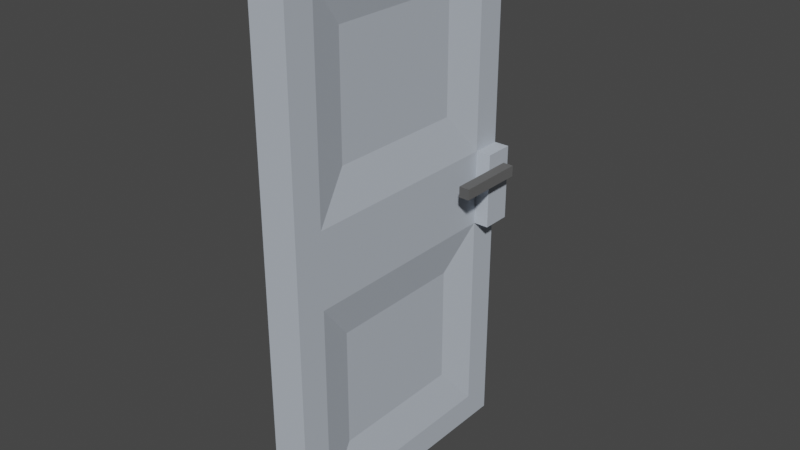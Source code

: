 # Source: placeholder_door.blend  (saved by Blender 3.5.10; exported with 4.5.12 LTS)
import bpy
from mathutils import Matrix  # noqa: F401  (used for matrix-valued properties, if any)

bpy.ops.wm.read_factory_settings(use_empty=True)
scene = bpy.context.scene
scene.name = 'Scene'

# ---- materials (node trees are filled in below, after node groups)
mat_door_surface = bpy.data.materials.new('door_surface')
mat_door_surface.alpha_threshold = 0.0
mat_door_surface.use_transparent_shadow = False
mat_door_surface.line_color = (0.0, 0.0, 0.0, 1.0)
mat_handle_surface = bpy.data.materials.new('handle_surface')
mat_handle_surface.use_transparent_shadow = False

# ---- material node trees
mat_door_surface.use_nodes = True; mat_door_surface.node_tree.nodes.clear()
_N = mat_door_surface.node_tree.nodes; _L = mat_door_surface.node_tree.links
n0 = _N.new('ShaderNodeOutputMaterial'); n0.name = 'Material Output'; n0.location = (300, 300)
n1 = _N.new('ShaderNodeBsdfPrincipled'); n1.name = 'Principled BSDF'; n1.location = (10, 300)
n1.distribution = 'GGX'
n1.subsurface_method = 'BURLEY'
n1.inputs[0].default_value = (0.4766, 0.5263, 0.5926, 1.0)
n1.inputs[2].default_value = 1.0
n1.inputs[3].default_value = 1.45
n1.inputs[27].default_value = (0.0, 0.0, 0.0, 1.0)
n1.inputs[28].default_value = 1.0
_L.new(n1.outputs[0], n0.inputs[0])
n0.is_active_output = True
mat_handle_surface.use_nodes = True; mat_handle_surface.node_tree.nodes.clear()
_N = mat_handle_surface.node_tree.nodes; _L = mat_handle_surface.node_tree.links
n0 = _N.new('ShaderNodeOutputMaterial'); n0.name = 'Material Output'; n0.location = (300, 300)
n1 = _N.new('ShaderNodeBsdfPrincipled'); n1.name = 'Principled BSDF'; n1.location = (10, 300)
n1.distribution = 'GGX'
n1.subsurface_method = 'BURLEY'
n1.inputs[0].default_value = (0.2668, 0.2668, 0.2668, 1.0)
n1.inputs[1].default_value = 1.0
n1.inputs[2].default_value = 1.0
n1.inputs[3].default_value = 1.45
n1.inputs[27].default_value = (0.0, 0.0, 0.0, 1.0)
n1.inputs[28].default_value = 1.0
_L.new(n1.outputs[0], n0.inputs[0])
n0.is_active_output = True

# ---- world
world_world = bpy.data.worlds.new('World'); scene.world = world_world
world_world.use_nodes = True; world_world.node_tree.nodes.clear()
_N = world_world.node_tree.nodes; _L = world_world.node_tree.links
n0 = _N.new('ShaderNodeOutputWorld'); n0.name = 'World Output'; n0.location = (300, 300)
n1 = _N.new('ShaderNodeBackground'); n1.name = 'Background'; n1.location = (10, 300)
n1.inputs[0].default_value = (0.05088, 0.05088, 0.05088, 1.0)
_L.new(n1.outputs[0], n0.inputs[0])
n0.is_active_output = True
world_world.color = (0.05088, 0.05088, 0.05088)
world_world.use_sun_shadow = False
world_world.sun_shadow_jitter_overblur = 0.0

# ---- meshes
me_cube = bpy.data.meshes.new('Cube')
me_cube.from_pydata([(1.0, 1.0, 1.0), (1.0, 1.0, -1.0), (1.0, -1.0, 1.0), (1.0, -1.0, -1.0), (-1.0, 1.0, 1.0), (-1.0, 1.0, -1.0), (-1.0, -1.0, 1.0), (-1.0, -1.0, -1.0), (1.0, 1.0, 0.8947), (1.0, 1.0, -0.8947), (-1.0, -1.0, -0.8947), (-1.0, -1.0, 0.8947), (1.0, -1.0, 0.8947), (1.0, -1.0, -0.8947), (-1.0, 1.0, -0.8947), (-1.0, 1.0, 0.8947), (1.82, 1.0, 0.1388), (1.82, 1.0, -0.1388), (1.82, 0.7827, -0.1388), (1.82, 0.7827, 0.1388), (1.0, -0.7827, -1.0), (1.0, 0.7827, -1.0), (-1.0, -0.7827, 1.0), (-1.0, 0.7827, 1.0), (1.0, 0.7827, 1.0), (1.0, -0.7827, 1.0), (-1.0, 0.7827, -1.0), (-1.0, -0.7827, -1.0), (0.5458, 0.5149, 0.7356), (0.5458, -0.5149, 0.7356), (0.5458, -0.5149, -0.7356), (0.5458, 0.5149, -0.7356), (-1.0, -0.7827, 0.8947), (-1.0, 0.7827, 0.8947), (-1.0, -0.7827, -0.8947), (-1.0, 0.7827, -0.8947), (-1.0, -0.7827, -0.1388), (-1.0, -0.7827, 0.1388), (-1.0, 0.7827, -0.1388), (-1.0, 0.7827, 0.1388), (0.5458, 0.5149, 0.298), (0.5458, 0.5149, -0.298), (0.5458, -0.5149, 0.298), (0.5458, -0.5149, -0.298), (-1.0, -1.0, 0.1388), (-1.0, -1.0, -0.1388), (1.0, -1.0, -0.1388), (1.0, -1.0, 0.1388), (1.0, 1.0, -0.1388), (1.0, 1.0, 0.1388), (-1.0, 1.0, 0.1388), (-1.0, 1.0, -0.1388), (1.82, 1.0, 0.0), (1.82, 0.7827, 0.0), (-1.0, -1.0, 0.0), (1.0, -1.0, 0.0), (-1.0, 1.0, 0.0), (-1.0, 0.7827, 0.0), (1.0, 0.7827, 0.0), (1.0, 1.0, 0.0), (1.0, -0.7827, 0.0), (-1.0, -0.7827, 0.0), (1.851, 0.4341, 0.0444), (1.851, 0.4341, 0.08467), (1.851, 0.9456, 0.0444), (1.851, 0.9456, 0.08467), (2.429, 0.4341, 0.0444), (2.429, 0.4341, 0.08467), (2.429, 0.9456, 0.0444), (2.429, 0.9456, 0.08467), (1.0, 0.7827, 0.8947), (1.0, -0.7827, 0.8947), (1.0, -0.7827, -0.8947), (1.0, 0.7827, -0.8947), (1.0, -0.7827, -0.1388), (1.0, 0.7827, -0.1388), (1.0, 0.7827, 0.1388), (1.0, -0.7827, 0.1388)], [], [(11, 6, 22, 32), (0, 4, 23, 24), (3, 13, 10, 7), (1, 9, 73, 21), (15, 4, 0, 8), (25, 22, 6, 2), (7, 10, 34, 27), (5, 14, 9, 1), (12, 2, 6, 11), (29, 42, 40, 28), (53, 52, 16, 19), (11, 32, 37, 44), (33, 15, 50, 39), (15, 8, 49, 50), (5, 1, 21, 26), (8, 70, 76, 49), (12, 11, 44, 47), (26, 35, 14, 5), (71, 25, 2, 12), (8, 0, 24, 70), (27, 20, 3, 7), (33, 23, 4, 15), (35, 26, 27, 34), (48, 75, 73, 9), (45, 36, 34, 10), (72, 20, 21, 73), (25, 71, 70, 24), (23, 33, 32, 22), (20, 27, 26, 21), (22, 25, 24, 23), (20, 72, 13, 3), (71, 12, 47, 77), (74, 46, 13, 72), (38, 51, 14, 35), (46, 45, 10, 13), (33, 39, 37, 32), (51, 48, 9, 14), (43, 30, 31, 41), (54, 55, 47, 44), (56, 57, 39, 50), (49, 76, 19, 16), (59, 56, 50, 49), (60, 58, 76, 77), (55, 60, 77, 47), (57, 61, 37, 39), (61, 54, 44, 37), (38, 35, 34, 36), (75, 48, 17, 18), (59, 49, 16, 52), (58, 75, 18, 53), (76, 58, 53, 19), (48, 59, 52, 17), (36, 45, 54, 61), (38, 36, 61, 57), (46, 74, 60, 55), (74, 75, 58, 60), (48, 51, 56, 59), (51, 38, 57, 56), (45, 46, 55, 54), (18, 17, 52, 53), (62, 63, 65, 64), (64, 65, 69, 68), (68, 69, 67, 66), (66, 67, 63, 62), (64, 68, 66, 62), (69, 65, 63, 67), (29, 28, 70, 71), (31, 30, 72, 73), (43, 41, 75, 74), (40, 42, 77, 76), (28, 40, 76, 70), (30, 43, 74, 72), (41, 31, 73, 75), (42, 29, 71, 77)])
me_cube.polygons.foreach_set('material_index', [0, 0, 0, 0, 0, 0, 0, 0, 0, 0, 0, 0, 0, 0, 0, 0, 0, 0, 0, 0, 0, 0, 0, 0, 0, 0, 0, 0, 0, 0, 0, 0, 0, 0, 0, 0, 0, 0, 0, 0, 0, 0, 0, 0, 0, 0, 0, 0, 0, 0, 0, 0, 0, 0, 0, 0, 0, 0, 0, 0, 1, 1, 1, 1, 1, 1, 0, 0, 0, 0, 0, 0, 0, 0])
_uv = me_cube.uv_layers.new(name='UVMap')
_uv.uv.foreach_set('vector', [0.6118, 0.0, 0.625, 0.0, 0.625, 0.02716, 0.6118, 0.02716, 0.625, 0.5, 0.875, 0.5, 0.875, 0.5272, 0.625, 0.5272, 0.375, 0.75, 0.3882, 0.75, 0.3882, 1.0, 0.375, 1.0, 0.375, 0.5, 0.3882, 0.5, 0.3882, 0.5272, 0.375, 0.5272, 0.6118, 0.25, 0.625, 0.25, 0.625, 0.5, 0.6118, 0.5, 0.625, 0.7228, 0.875, 0.7228, 0.875, 0.75, 0.625, 0.75, 0.375, 0.0, 0.3882, 0.0, 0.3882, 0.02716, 0.375, 0.02716, 0.375, 0.25, 0.3882, 0.25, 0.3882, 0.5, 0.375, 0.5, 0.6118, 0.75, 0.625, 0.75, 0.625, 1.0, 0.6118, 1.0, 0.5919, 0.7029, 0.5372, 0.7029, 0.5372, 0.5471, 0.5919, 0.5471, 0.5, 0.5272, 0.5, 0.5, 0.5173, 0.5, 0.5173, 0.5272, 0.6118, 0.0, 0.6118, 0.02716, 0.5173, 0.02716, 0.5173, 0.0, 0.6118, 0.2228, 0.6118, 0.25, 0.5173, 0.25, 0.5173, 0.2228, 0.6118, 0.25, 0.6118, 0.5, 0.5173, 0.5, 0.5173, 0.25, 0.125, 0.5, 0.375, 0.5, 0.375, 0.5272, 0.125, 0.5272, 0.6118, 0.5, 0.6118, 0.5272, 0.5173, 0.5272, 0.5173, 0.5, 0.6118, 0.75, 0.6118, 1.0, 0.5173, 1.0, 0.5173, 0.75, 0.375, 0.2228, 0.3882, 0.2228, 0.3882, 0.25, 0.375, 0.25, 0.6118, 0.7228, 0.625, 0.7228, 0.625, 0.75, 0.6118, 0.75, 0.6118, 0.5, 0.625, 0.5, 0.625, 0.5272, 0.6118, 0.5272, 0.125, 0.7228, 0.375, 0.7228, 0.375, 0.75, 0.125, 0.75, 0.6118, 0.2228, 0.625, 0.2228, 0.625, 0.25, 0.6118, 0.25, 0.3882, 0.2228, 0.375, 0.2228, 0.375, 0.02716, 0.3882, 0.02716, 0.4827, 0.5, 0.4827, 0.5272, 0.3882, 0.5272, 0.3882, 0.5, 0.4827, 0.0, 0.4827, 0.02716, 0.3882, 0.02716, 0.3882, 0.0, 0.3882, 0.7228, 0.375, 0.7228, 0.375, 0.5272, 0.3882, 0.5272, 0.625, 0.7228, 0.6118, 0.7228, 0.6118, 0.5272, 0.625, 0.5272, 0.625, 0.2228, 0.6118, 0.2228, 0.6118, 0.02716, 0.625, 0.02716, 0.375, 0.7228, 0.125, 0.7228, 0.125, 0.5272, 0.375, 0.5272, 0.875, 0.7228, 0.625, 0.7228, 0.625, 0.5272, 0.875, 0.5272, 0.375, 0.7228, 0.3882, 0.7228, 0.3882, 0.75, 0.375, 0.75, 0.6118, 0.7228, 0.6118, 0.75, 0.5173, 0.75, 0.5173, 0.7228, 0.4827, 0.7228, 0.4827, 0.75, 0.3882, 0.75, 0.3882, 0.7228, 0.4827, 0.2228, 0.4827, 0.25, 0.3882, 0.25, 0.3882, 0.2228, 0.4827, 0.75, 0.4827, 1.0, 0.3882, 1.0, 0.3882, 0.75, 0.6118, 0.2228, 0.5173, 0.2228, 0.5173, 0.02716, 0.6118, 0.02716, 0.4827, 0.25, 0.4827, 0.5, 0.3882, 0.5, 0.3882, 0.25, 0.4628, 0.7029, 0.4081, 0.7029, 0.4081, 0.5471, 0.4628, 0.5471, 0.5, 1.0, 0.5, 0.75, 0.5173, 0.75, 0.5173, 1.0, 0.5, 0.25, 0.5, 0.2228, 0.5173, 0.2228, 0.5173, 0.25, 0.5173, 0.5, 0.5173, 0.5272, 0.5173, 0.5272, 0.5173, 0.5, 0.5, 0.5, 0.5, 0.25, 0.5173, 0.25, 0.5173, 0.5, 0.5, 0.7228, 0.5, 0.5272, 0.5173, 0.5272, 0.5173, 0.7228, 0.5, 0.75, 0.5, 0.7228, 0.5173, 0.7228, 0.5173, 0.75, 0.5, 0.2228, 0.5, 0.02716, 0.5173, 0.02716, 0.5173, 0.2228, 0.5, 0.02716, 0.5, 0.0, 0.5173, 0.0, 0.5173, 0.02716, 0.4827, 0.2228, 0.3882, 0.2228, 0.3882, 0.02716, 0.4827, 0.02716, 0.4827, 0.5272, 0.4827, 0.5, 0.4827, 0.5, 0.4827, 0.5272, 0.5, 0.5, 0.5173, 0.5, 0.5173, 0.5, 0.5, 0.5, 0.5, 0.5272, 0.4827, 0.5272, 0.4827, 0.5272, 0.5, 0.5272, 0.5173, 0.5272, 0.5, 0.5272, 0.5, 0.5272, 0.5173, 0.5272, 0.4827, 0.5, 0.5, 0.5, 0.5, 0.5, 0.4827, 0.5, 0.4827, 0.02716, 0.4827, 0.0, 0.5, 0.0, 0.5, 0.02716, 0.4827, 0.2228, 0.4827, 0.02716, 0.5, 0.02716, 0.5, 0.2228, 0.4827, 0.75, 0.4827, 0.7228, 0.5, 0.7228, 0.5, 0.75, 0.4827, 0.7228, 0.4827, 0.5272, 0.5, 0.5272, 0.5, 0.7228, 0.4827, 0.5, 0.4827, 0.25, 0.5, 0.25, 0.5, 0.5, 0.4827, 0.25, 0.4827, 0.2228, 0.5, 0.2228, 0.5, 0.25, 0.4827, 1.0, 0.4827, 0.75, 0.5, 0.75, 0.5, 1.0, 0.4827, 0.5272, 0.4827, 0.5, 0.5, 0.5, 0.5, 0.5272, 0.375, 0.0, 0.625, 0.0, 0.625, 0.25, 0.375, 0.25, 0.375, 0.25, 0.625, 0.25, 0.625, 0.5, 0.375, 0.5, 0.375, 0.5, 0.625, 0.5, 0.625, 0.75, 0.375, 0.75, 0.375, 0.75, 0.625, 0.75, 0.625, 1.0, 0.375, 1.0, 0.125, 0.5, 0.375, 0.5, 0.375, 0.75, 0.125, 0.75, 0.625, 0.5, 0.875, 0.5, 0.875, 0.75, 0.625, 0.75, 0.5919, 0.7029, 0.5919, 0.5471, 0.6118, 0.5272, 0.6118, 0.7228, 0.4081, 0.5471, 0.4081, 0.7029, 0.3882, 0.7228, 0.3882, 0.5272, 0.4628, 0.7029, 0.4628, 0.5471, 0.4827, 0.5272, 0.4827, 0.7228, 0.5372, 0.5471, 0.5372, 0.7029, 0.5173, 0.7228, 0.5173, 0.5272, 0.5919, 0.5471, 0.5372, 0.5471, 0.5173, 0.5272, 0.6118, 0.5272, 0.4081, 0.7029, 0.4628, 0.7029, 0.4827, 0.7228, 0.3882, 0.7228, 0.4628, 0.5471, 0.4081, 0.5471, 0.3882, 0.5272, 0.4827, 0.5272, 0.5372, 0.7029, 0.5919, 0.7029, 0.6118, 0.7228, 0.5173, 0.7228])
me_cube.materials.append(mat_door_surface)
me_cube.materials.append(mat_handle_surface)
me_cube.use_remesh_preserve_volume = False
me_cube.use_remesh_preserve_attributes = False
me_cube.use_mirror_vertex_groups = False
me_cube.update()

# ---- objects
ob_door = bpy.data.objects.new('door', me_cube)

# ---- transforms, parenting, visibility, modifiers, constraints
ob_door.location = (0.0, 0.0, 0.0)
ob_door.scale = (0.1368, 1.0, 2.0)
ob_door.lock_rotations_4d = False
ob_door.empty_display_type = 'ARROWS'
ob_door.lineart.crease_threshold = 0.0

# ---- collection membership
scene.collection.objects.link(ob_door)

# ---- scene / render settings (as saved in the file)
scene.frame_start = 1; scene.frame_end = 250; scene.frame_set(1)
scene.render.engine = 'BLENDER_EEVEE_NEXT'
scene.cycles.use_denoising = False
scene.cycles.samples = 128
scene.cycles.sampling_pattern = 'TABULATED_SOBOL'
scene.cycles.use_adaptive_sampling = False
scene.cycles.use_light_tree = False
scene.view_settings.view_transform = 'Filmic'
bpy.context.view_layer.update()

# ---- added for rendering (the .blend has no active camera and no usable light): camera, sun
cam_auto = bpy.data.cameras.new('AutoCamera')
cam_auto.lens = 50.0
cam_auto.sensor_width = 36.0
cam_auto.clip_end = 1000.0
ob_auto_camera = bpy.data.objects.new('AutoCamera', cam_auto)
scene.collection.objects.link(ob_auto_camera)
ob_auto_camera.location = (4.25816, -4.99251, 3.32834)
ob_auto_camera.rotation_euler = (1.09748, -7.21219e-08, 0.694738)
scene.camera = ob_auto_camera
light_auto_sun = bpy.data.lights.new('AutoSun', 'SUN')
light_auto_sun.energy = 3.0
light_auto_sun.angle = 0.0523599
ob_auto_sun = bpy.data.objects.new('AutoSun', light_auto_sun)
scene.collection.objects.link(ob_auto_sun)
ob_auto_sun.rotation_euler = (0.872665, 0.174533, 0.523599)
bpy.context.view_layer.update()
